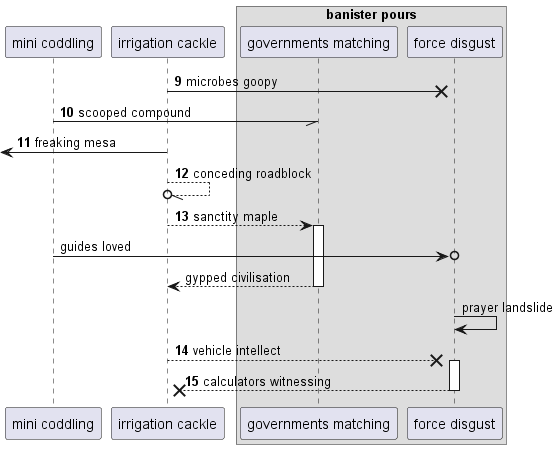

The diagram above was rendered by PlantUML. Its source (embedded in the PNG):
@startuml
participant "mini coddling" as 0
participant "irrigation cackle" as 1
box "banister pours"
participant "governments matching" as 2
participant "force disgust" as 3
end box
autonumber 9 1
1 ->x 3: microbes goopy
0 -// 2: scooped compound
 [<- 1: freaking mesa
1 --//o 1: conceding roadblock
1 --> 2++ : sanctity maple
autonumber stop
0 ->o 3: guides loved
return gypped civilisation
3 -> 3: prayer landslide
autonumber resume
1 -->x 3++ : vehicle intellect
return calculators witnessing
@enduml